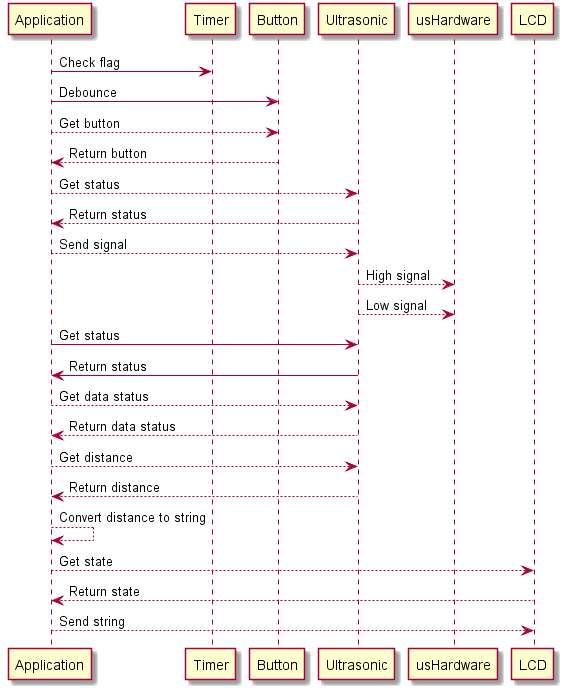

The diagram above was rendered by PlantUML. Its source (embedded in the PNG):
@startuml

Application -> Timer : Check flag
Application -> Button : Debounce

Application --> Button : Get button
Application <-- Button : Return button
Application --> Ultrasonic : Get status
Application <-- Ultrasonic : Return status

Application --> Ultrasonic : Send signal
Ultrasonic --> usHardware : High signal
Ultrasonic --> usHardware : Low signal

Application -> Ultrasonic : Get status
Application <- Ultrasonic : Return status
Application --> Ultrasonic : Get data status
Application <-- Ultrasonic : Return data status

Application --> Ultrasonic : Get distance
Application <-- Ultrasonic : Return distance
Application --> Application : Convert distance to string

Application --> LCD : Get state
Application <-- LCD : Return state
Application --> LCD : Send string
@enduml